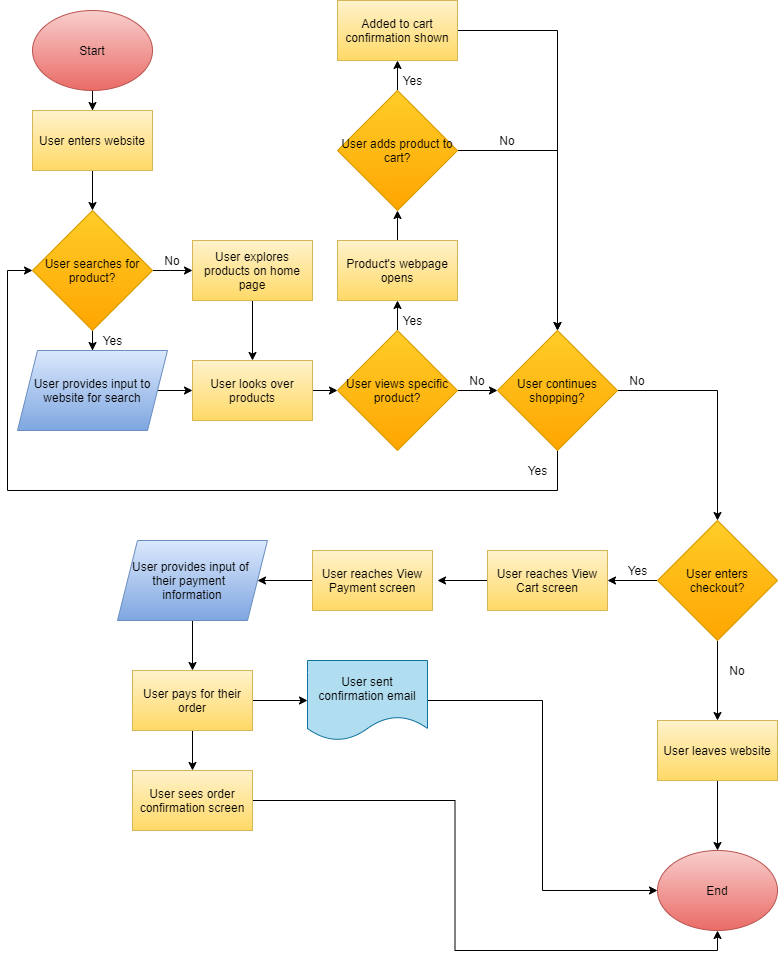

The diagram above was exported from draw.io. Its source (the exported page's mxGraphModel, read from the mxfile embedded in the PNG):
<mxGraphModel dx="1367" dy="530" grid="1" gridSize="10" guides="1" tooltips="1" connect="1" arrows="1" fold="1" page="1" pageScale="1" pageWidth="850" pageHeight="1100" background="#ffffff" math="0" shadow="0">
  <root>
    <mxCell id="0" />
    <mxCell id="1" parent="0" />
    <mxCell id="16" style="edgeStyle=orthogonalEdgeStyle;rounded=0;orthogonalLoop=1;jettySize=auto;html=1;" edge="1" parent="1" source="13" target="15">
      <mxGeometry relative="1" as="geometry" />
    </mxCell>
    <mxCell id="13" value="&lt;font color=&quot;#000000&quot;&gt;Start&lt;/font&gt;" style="ellipse;whiteSpace=wrap;html=1;fillColor=#f8cecc;strokeColor=#b85450;gradientColor=#ea6b66;" vertex="1" parent="1">
      <mxGeometry x="45" y="40" width="120" height="80" as="geometry" />
    </mxCell>
    <mxCell id="22" style="edgeStyle=orthogonalEdgeStyle;rounded=0;orthogonalLoop=1;jettySize=auto;html=1;entryX=0.5;entryY=0;entryDx=0;entryDy=0;" edge="1" parent="1" source="15" target="17">
      <mxGeometry relative="1" as="geometry" />
    </mxCell>
    <mxCell id="15" value="&lt;font color=&quot;#000000&quot;&gt;User enters website&lt;/font&gt;" style="rounded=0;whiteSpace=wrap;html=1;gradientColor=#ffd966;fillColor=#fff2cc;strokeColor=#d6b656;" vertex="1" parent="1">
      <mxGeometry x="45" y="140" width="120" height="60" as="geometry" />
    </mxCell>
    <mxCell id="20" value="" style="edgeStyle=orthogonalEdgeStyle;rounded=0;orthogonalLoop=1;jettySize=auto;html=1;" edge="1" parent="1" source="17" target="19">
      <mxGeometry relative="1" as="geometry" />
    </mxCell>
    <mxCell id="24" style="edgeStyle=orthogonalEdgeStyle;rounded=0;orthogonalLoop=1;jettySize=auto;html=1;entryX=0;entryY=0.5;entryDx=0;entryDy=0;" edge="1" parent="1" source="17" target="23">
      <mxGeometry relative="1" as="geometry" />
    </mxCell>
    <mxCell id="17" value="&lt;font color=&quot;#000000&quot;&gt;User searches for product?&lt;/font&gt;" style="rhombus;whiteSpace=wrap;html=1;gradientColor=#ffa500;fillColor=#ffcd28;strokeColor=#d79b00;" vertex="1" parent="1">
      <mxGeometry x="45" y="240" width="120" height="120" as="geometry" />
    </mxCell>
    <mxCell id="27" style="edgeStyle=orthogonalEdgeStyle;rounded=0;orthogonalLoop=1;jettySize=auto;html=1;" edge="1" parent="1" source="19" target="26">
      <mxGeometry relative="1" as="geometry" />
    </mxCell>
    <mxCell id="19" value="&lt;font color=&quot;#000000&quot;&gt;User provides input to website for search&lt;/font&gt;" style="shape=parallelogram;perimeter=parallelogramPerimeter;whiteSpace=wrap;html=1;fixedSize=1;gradientColor=#7ea6e0;fillColor=#dae8fc;strokeColor=#6c8ebf;" vertex="1" parent="1">
      <mxGeometry x="30" y="380" width="150" height="80" as="geometry" />
    </mxCell>
    <mxCell id="21" value="Yes" style="text;html=1;resizable=0;autosize=1;align=center;verticalAlign=middle;points=[];fillColor=none;strokeColor=none;rounded=0;" vertex="1" parent="1">
      <mxGeometry x="105" y="360" width="40" height="20" as="geometry" />
    </mxCell>
    <mxCell id="28" style="edgeStyle=orthogonalEdgeStyle;rounded=0;orthogonalLoop=1;jettySize=auto;html=1;entryX=0.5;entryY=0;entryDx=0;entryDy=0;" edge="1" parent="1" source="23" target="26">
      <mxGeometry relative="1" as="geometry" />
    </mxCell>
    <mxCell id="23" value="&lt;font color=&quot;#000000&quot;&gt;User explores products on home page&lt;/font&gt;" style="rounded=0;whiteSpace=wrap;html=1;gradientColor=#ffd966;fillColor=#fff2cc;strokeColor=#d6b656;" vertex="1" parent="1">
      <mxGeometry x="205" y="270" width="120" height="60" as="geometry" />
    </mxCell>
    <mxCell id="25" value="No" style="text;html=1;strokeColor=none;fillColor=none;align=center;verticalAlign=middle;whiteSpace=wrap;rounded=0;" vertex="1" parent="1">
      <mxGeometry x="165" y="280" width="40" height="20" as="geometry" />
    </mxCell>
    <mxCell id="30" style="edgeStyle=orthogonalEdgeStyle;rounded=0;orthogonalLoop=1;jettySize=auto;html=1;" edge="1" parent="1" source="26" target="29">
      <mxGeometry relative="1" as="geometry" />
    </mxCell>
    <mxCell id="26" value="&lt;font color=&quot;#000000&quot;&gt;User looks over products&lt;/font&gt;" style="rounded=0;whiteSpace=wrap;html=1;gradientColor=#ffd966;fillColor=#fff2cc;strokeColor=#d6b656;" vertex="1" parent="1">
      <mxGeometry x="205" y="390" width="120" height="60" as="geometry" />
    </mxCell>
    <mxCell id="32" style="edgeStyle=orthogonalEdgeStyle;rounded=0;orthogonalLoop=1;jettySize=auto;html=1;entryX=0;entryY=0.5;entryDx=0;entryDy=0;" edge="1" parent="1" source="29" target="31">
      <mxGeometry relative="1" as="geometry" />
    </mxCell>
    <mxCell id="36" style="edgeStyle=orthogonalEdgeStyle;rounded=0;orthogonalLoop=1;jettySize=auto;html=1;" edge="1" parent="1" source="29">
      <mxGeometry relative="1" as="geometry">
        <mxPoint x="410.0000000000002" y="330" as="targetPoint" />
      </mxGeometry>
    </mxCell>
    <mxCell id="29" value="&lt;font color=&quot;#000000&quot;&gt;User views specific product?&lt;/font&gt;" style="rhombus;whiteSpace=wrap;html=1;gradientColor=#ffa500;fillColor=#ffcd28;strokeColor=#d79b00;" vertex="1" parent="1">
      <mxGeometry x="350" y="360" width="120" height="120" as="geometry" />
    </mxCell>
    <mxCell id="48" style="edgeStyle=orthogonalEdgeStyle;rounded=0;orthogonalLoop=1;jettySize=auto;html=1;entryX=0;entryY=0.5;entryDx=0;entryDy=0;" edge="1" parent="1" source="31" target="17">
      <mxGeometry relative="1" as="geometry">
        <mxPoint x="40" y="321.33336385091144" as="targetPoint" />
        <Array as="points">
          <mxPoint x="570" y="520" />
          <mxPoint x="20" y="520" />
          <mxPoint x="20" y="300" />
        </Array>
      </mxGeometry>
    </mxCell>
    <mxCell id="51" style="edgeStyle=orthogonalEdgeStyle;rounded=0;orthogonalLoop=1;jettySize=auto;html=1;entryX=0.5;entryY=0;entryDx=0;entryDy=0;" edge="1" parent="1" source="31" target="50">
      <mxGeometry relative="1" as="geometry">
        <Array as="points">
          <mxPoint x="730" y="420" />
        </Array>
      </mxGeometry>
    </mxCell>
    <mxCell id="31" value="&lt;font color=&quot;#000000&quot;&gt;User continues shopping?&lt;/font&gt;" style="rhombus;whiteSpace=wrap;html=1;gradientColor=#ffa500;fillColor=#ffcd28;strokeColor=#d79b00;" vertex="1" parent="1">
      <mxGeometry x="510" y="360" width="120" height="120" as="geometry" />
    </mxCell>
    <mxCell id="33" value="No" style="text;html=1;strokeColor=none;fillColor=none;align=center;verticalAlign=middle;whiteSpace=wrap;rounded=0;" vertex="1" parent="1">
      <mxGeometry x="470" y="400" width="40" height="20" as="geometry" />
    </mxCell>
    <mxCell id="35" style="edgeStyle=orthogonalEdgeStyle;rounded=0;orthogonalLoop=1;jettySize=auto;html=1;exitX=0.5;exitY=1;exitDx=0;exitDy=0;" edge="1" parent="1">
      <mxGeometry relative="1" as="geometry">
        <mxPoint x="410.0000000000002" y="330" as="sourcePoint" />
        <mxPoint x="410.0000000000002" y="330" as="targetPoint" />
      </mxGeometry>
    </mxCell>
    <mxCell id="37" value="Yes" style="text;html=1;resizable=0;autosize=1;align=center;verticalAlign=middle;points=[];fillColor=none;strokeColor=none;rounded=0;" vertex="1" parent="1">
      <mxGeometry x="405" y="340" width="40" height="20" as="geometry" />
    </mxCell>
    <mxCell id="40" style="edgeStyle=orthogonalEdgeStyle;rounded=0;orthogonalLoop=1;jettySize=auto;html=1;" edge="1" parent="1" source="38" target="39">
      <mxGeometry relative="1" as="geometry" />
    </mxCell>
    <mxCell id="38" value="&lt;font color=&quot;#000000&quot;&gt;Product's webpage opens&lt;/font&gt;" style="rounded=0;whiteSpace=wrap;html=1;gradientColor=#ffd966;fillColor=#fff2cc;strokeColor=#d6b656;" vertex="1" parent="1">
      <mxGeometry x="350" y="270" width="120" height="60" as="geometry" />
    </mxCell>
    <mxCell id="42" style="edgeStyle=orthogonalEdgeStyle;rounded=0;orthogonalLoop=1;jettySize=auto;html=1;" edge="1" parent="1" source="39" target="41">
      <mxGeometry relative="1" as="geometry" />
    </mxCell>
    <mxCell id="44" style="edgeStyle=orthogonalEdgeStyle;rounded=0;orthogonalLoop=1;jettySize=auto;html=1;entryX=0.5;entryY=0;entryDx=0;entryDy=0;" edge="1" parent="1" source="39" target="31">
      <mxGeometry relative="1" as="geometry" />
    </mxCell>
    <mxCell id="39" value="&lt;font color=&quot;#000000&quot;&gt;User adds product to cart?&lt;/font&gt;" style="rhombus;whiteSpace=wrap;html=1;gradientColor=#ffa500;fillColor=#ffcd28;strokeColor=#d79b00;" vertex="1" parent="1">
      <mxGeometry x="350" y="120" width="120" height="120" as="geometry" />
    </mxCell>
    <mxCell id="46" style="edgeStyle=orthogonalEdgeStyle;rounded=0;orthogonalLoop=1;jettySize=auto;html=1;" edge="1" parent="1" source="41" target="31">
      <mxGeometry relative="1" as="geometry" />
    </mxCell>
    <mxCell id="41" value="&lt;font color=&quot;#000000&quot;&gt;Added to cart confirmation shown&lt;/font&gt;" style="rounded=0;whiteSpace=wrap;html=1;gradientColor=#ffd966;fillColor=#fff2cc;strokeColor=#d6b656;" vertex="1" parent="1">
      <mxGeometry x="350" y="30" width="120" height="60" as="geometry" />
    </mxCell>
    <mxCell id="43" value="Yes" style="text;html=1;resizable=0;autosize=1;align=center;verticalAlign=middle;points=[];fillColor=none;strokeColor=none;rounded=0;" vertex="1" parent="1">
      <mxGeometry x="405" y="100" width="40" height="20" as="geometry" />
    </mxCell>
    <mxCell id="45" value="No" style="text;html=1;strokeColor=none;fillColor=none;align=center;verticalAlign=middle;whiteSpace=wrap;rounded=0;" vertex="1" parent="1">
      <mxGeometry x="500" y="160" width="40" height="20" as="geometry" />
    </mxCell>
    <mxCell id="49" value="Yes" style="text;html=1;resizable=0;autosize=1;align=center;verticalAlign=middle;points=[];fillColor=none;strokeColor=none;rounded=0;" vertex="1" parent="1">
      <mxGeometry x="530" y="490" width="40" height="20" as="geometry" />
    </mxCell>
    <mxCell id="55" style="edgeStyle=orthogonalEdgeStyle;rounded=0;orthogonalLoop=1;jettySize=auto;html=1;entryX=0.5;entryY=0;entryDx=0;entryDy=0;" edge="1" parent="1" source="50">
      <mxGeometry relative="1" as="geometry">
        <mxPoint x="730" y="750" as="targetPoint" />
      </mxGeometry>
    </mxCell>
    <mxCell id="61" style="edgeStyle=orthogonalEdgeStyle;rounded=0;orthogonalLoop=1;jettySize=auto;html=1;" edge="1" parent="1" source="50" target="60">
      <mxGeometry relative="1" as="geometry" />
    </mxCell>
    <mxCell id="50" value="&lt;font color=&quot;#000000&quot;&gt;User enters checkout?&lt;/font&gt;" style="rhombus;whiteSpace=wrap;html=1;gradientColor=#ffa500;fillColor=#ffcd28;strokeColor=#d79b00;" vertex="1" parent="1">
      <mxGeometry x="670" y="550" width="120" height="120" as="geometry" />
    </mxCell>
    <mxCell id="52" value="No" style="text;html=1;strokeColor=none;fillColor=none;align=center;verticalAlign=middle;whiteSpace=wrap;rounded=0;" vertex="1" parent="1">
      <mxGeometry x="630" y="400" width="40" height="20" as="geometry" />
    </mxCell>
    <mxCell id="56" value="No" style="text;html=1;strokeColor=none;fillColor=none;align=center;verticalAlign=middle;whiteSpace=wrap;rounded=0;" vertex="1" parent="1">
      <mxGeometry x="730" y="690" width="40" height="20" as="geometry" />
    </mxCell>
    <mxCell id="59" style="edgeStyle=orthogonalEdgeStyle;rounded=0;orthogonalLoop=1;jettySize=auto;html=1;entryX=0.5;entryY=0;entryDx=0;entryDy=0;" edge="1" parent="1" source="57" target="58">
      <mxGeometry relative="1" as="geometry" />
    </mxCell>
    <mxCell id="57" value="&lt;font color=&quot;#000000&quot;&gt;User leaves website&lt;/font&gt;" style="rounded=0;whiteSpace=wrap;html=1;gradientColor=#ffd966;fillColor=#fff2cc;strokeColor=#d6b656;" vertex="1" parent="1">
      <mxGeometry x="670" y="750" width="120" height="60" as="geometry" />
    </mxCell>
    <mxCell id="58" value="&lt;font color=&quot;#000000&quot;&gt;End&lt;/font&gt;" style="ellipse;whiteSpace=wrap;html=1;fillColor=#f8cecc;strokeColor=#b85450;gradientColor=#ea6b66;" vertex="1" parent="1">
      <mxGeometry x="670" y="880" width="120" height="80" as="geometry" />
    </mxCell>
    <mxCell id="65" style="edgeStyle=orthogonalEdgeStyle;rounded=0;orthogonalLoop=1;jettySize=auto;html=1;" edge="1" parent="1" source="60">
      <mxGeometry relative="1" as="geometry">
        <mxPoint x="450" y="610" as="targetPoint" />
      </mxGeometry>
    </mxCell>
    <mxCell id="60" value="&lt;font color=&quot;#000000&quot;&gt;User reaches View Cart screen&lt;/font&gt;" style="rounded=0;whiteSpace=wrap;html=1;gradientColor=#ffd966;fillColor=#fff2cc;strokeColor=#d6b656;" vertex="1" parent="1">
      <mxGeometry x="500" y="580" width="120" height="60" as="geometry" />
    </mxCell>
    <mxCell id="62" value="Yes" style="text;html=1;resizable=0;autosize=1;align=center;verticalAlign=middle;points=[];fillColor=none;strokeColor=none;rounded=0;" vertex="1" parent="1">
      <mxGeometry x="630" y="590" width="40" height="20" as="geometry" />
    </mxCell>
    <mxCell id="67" style="edgeStyle=orthogonalEdgeStyle;rounded=0;orthogonalLoop=1;jettySize=auto;html=1;entryX=1;entryY=0.5;entryDx=0;entryDy=0;" edge="1" parent="1" source="64" target="66">
      <mxGeometry relative="1" as="geometry" />
    </mxCell>
    <mxCell id="64" value="&lt;font color=&quot;#000000&quot;&gt;User reaches View Payment screen&lt;/font&gt;" style="rounded=0;whiteSpace=wrap;html=1;gradientColor=#ffd966;fillColor=#fff2cc;strokeColor=#d6b656;" vertex="1" parent="1">
      <mxGeometry x="325" y="580" width="120" height="60" as="geometry" />
    </mxCell>
    <mxCell id="69" style="edgeStyle=orthogonalEdgeStyle;rounded=0;orthogonalLoop=1;jettySize=auto;html=1;entryX=0.5;entryY=0;entryDx=0;entryDy=0;" edge="1" parent="1" source="66" target="68">
      <mxGeometry relative="1" as="geometry" />
    </mxCell>
    <mxCell id="66" value="&lt;font color=&quot;#000000&quot;&gt;User provides input of&amp;nbsp; &amp;nbsp;their payment&amp;nbsp; &amp;nbsp; information&lt;/font&gt;" style="shape=parallelogram;perimeter=parallelogramPerimeter;whiteSpace=wrap;html=1;fixedSize=1;gradientColor=#7ea6e0;fillColor=#dae8fc;strokeColor=#6c8ebf;" vertex="1" parent="1">
      <mxGeometry x="130" y="570" width="150" height="80" as="geometry" />
    </mxCell>
    <mxCell id="71" style="edgeStyle=orthogonalEdgeStyle;rounded=0;orthogonalLoop=1;jettySize=auto;html=1;" edge="1" parent="1" source="68" target="70">
      <mxGeometry relative="1" as="geometry" />
    </mxCell>
    <mxCell id="73" style="edgeStyle=orthogonalEdgeStyle;rounded=0;orthogonalLoop=1;jettySize=auto;html=1;entryX=0.5;entryY=0;entryDx=0;entryDy=0;" edge="1" parent="1" source="68" target="72">
      <mxGeometry relative="1" as="geometry" />
    </mxCell>
    <mxCell id="68" value="&lt;font color=&quot;#000000&quot;&gt;User pays for their order&lt;/font&gt;" style="rounded=0;whiteSpace=wrap;html=1;gradientColor=#ffd966;fillColor=#fff2cc;strokeColor=#d6b656;" vertex="1" parent="1">
      <mxGeometry x="145" y="700" width="120" height="60" as="geometry" />
    </mxCell>
    <mxCell id="74" style="edgeStyle=orthogonalEdgeStyle;rounded=0;orthogonalLoop=1;jettySize=auto;html=1;entryX=0;entryY=0.5;entryDx=0;entryDy=0;" edge="1" parent="1" source="70" target="58">
      <mxGeometry relative="1" as="geometry" />
    </mxCell>
    <mxCell id="70" value="&lt;font color=&quot;#000000&quot;&gt;User sent confirmation email&lt;/font&gt;" style="shape=document;whiteSpace=wrap;html=1;boundedLbl=1;fillColor=#b1ddf0;strokeColor=#10739e;" vertex="1" parent="1">
      <mxGeometry x="320" y="690" width="120" height="80" as="geometry" />
    </mxCell>
    <mxCell id="75" style="edgeStyle=orthogonalEdgeStyle;rounded=0;orthogonalLoop=1;jettySize=auto;html=1;entryX=0.5;entryY=1;entryDx=0;entryDy=0;" edge="1" parent="1" source="72" target="58">
      <mxGeometry relative="1" as="geometry" />
    </mxCell>
    <mxCell id="72" value="&lt;font color=&quot;#000000&quot;&gt;User sees order confirmation screen&lt;/font&gt;" style="rounded=0;whiteSpace=wrap;html=1;gradientColor=#ffd966;fillColor=#fff2cc;strokeColor=#d6b656;" vertex="1" parent="1">
      <mxGeometry x="145" y="800" width="120" height="60" as="geometry" />
    </mxCell>
  </root>
</mxGraphModel>